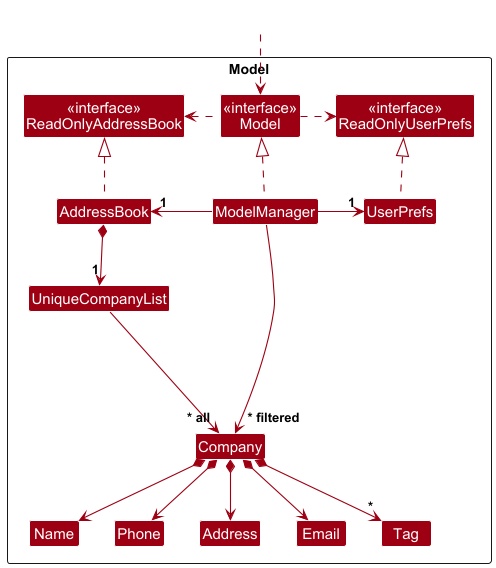

The diagram above was rendered by PlantUML. Its source (embedded in the PNG):
@startuml
!include style.puml
skinparam arrowThickness 1.1
skinparam arrowColor MODEL_COLOR
skinparam classBackgroundColor MODEL_COLOR

Package Model as ModelPackage <<Rectangle>>{
Class "<<interface>>\nReadOnlyAddressBook" as ReadOnlyAddressBook
Class "<<interface>>\nReadOnlyUserPrefs" as ReadOnlyUserPrefs
Class "<<interface>>\nModel" as Model
Class AddressBook
Class ModelManager
Class UserPrefs

Class UniqueCompanyList
Class Company
Class Address
Class Email
Class Name
Class Phone
Class Tag

Class I #FFFFFF
}

Class HiddenOutside #FFFFFF
HiddenOutside ..> Model

AddressBook .up.|> ReadOnlyAddressBook

ModelManager .up.|> Model
Model .right.> ReadOnlyUserPrefs
Model .left.> ReadOnlyAddressBook
ModelManager -left-> "1" AddressBook
ModelManager -right-> "1" UserPrefs
UserPrefs .up.|> ReadOnlyUserPrefs

AddressBook *--> "1" UniqueCompanyList
UniqueCompanyList --> "~* all" Company
Company *--> Name
Company *--> Phone
Company *--> Email
Company *--> Address
Company *--> "*" Tag

Company -[hidden]up--> I
UniqueCompanyList -[hidden]right-> I

Name -[hidden]right-> Phone
Phone -[hidden]right-> Address
Address -[hidden]right-> Email

ModelManager --> "~* filtered" Company
@enduml